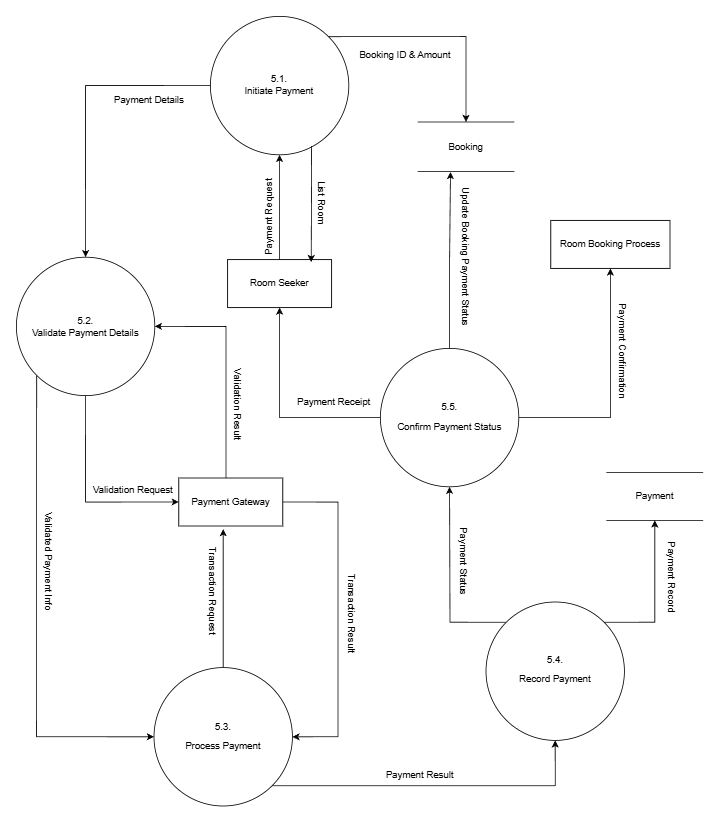

The diagram above was exported from draw.io. Its source (the exported page's mxGraphModel, read from the mxfile embedded in the PNG):
<mxGraphModel dx="224" dy="1225" grid="0" gridSize="10" guides="1" tooltips="1" connect="1" arrows="1" fold="1" page="1" pageScale="1" pageWidth="850" pageHeight="1100" math="0" shadow="0">
  <root>
    <mxCell id="0" />
    <mxCell id="1" parent="0" />
    <mxCell id="8uJjiJHA7CEi0YBrTpaJ-12" edge="1" parent="1" source="eqnTGyaQDWwxTv0ZuEx6-1" style="edgeStyle=orthogonalEdgeStyle;rounded=0;orthogonalLoop=1;jettySize=auto;html=1;entryX=1;entryY=0.5;entryDx=0;entryDy=0;fontStyle=0" target="eqnTGyaQDWwxTv0ZuEx6-13">
      <mxGeometry relative="1" as="geometry">
        <Array as="points">
          <mxPoint x="1380" y="1072" />
        </Array>
      </mxGeometry>
    </mxCell>
    <mxCell id="8uJjiJHA7CEi0YBrTpaJ-20" edge="1" parent="1" source="eqnTGyaQDWwxTv0ZuEx6-1" style="edgeStyle=orthogonalEdgeStyle;rounded=0;orthogonalLoop=1;jettySize=auto;html=1;exitX=1;exitY=0.5;exitDx=0;exitDy=0;entryX=1;entryY=0.5;entryDx=0;entryDy=0;fontStyle=0" target="eqnTGyaQDWwxTv0ZuEx6-15">
      <mxGeometry relative="1" as="geometry">
        <Array as="points">
          <mxPoint x="1520" y="1292" />
          <mxPoint x="1520" y="1585" />
        </Array>
      </mxGeometry>
    </mxCell>
    <mxCell id="eqnTGyaQDWwxTv0ZuEx6-1" parent="1" style="rounded=0;whiteSpace=wrap;html=1;fontStyle=0" value="Payment Gateway" vertex="1">
      <mxGeometry height="60" width="130" x="1321" y="1262" as="geometry" />
    </mxCell>
    <mxCell id="eqnTGyaQDWwxTv0ZuEx6-2" parent="1" style="rounded=0;whiteSpace=wrap;html=1;fontStyle=0" value="Room Booking Process" vertex="1">
      <mxGeometry height="60" width="149" x="1786" y="940" as="geometry" />
    </mxCell>
    <mxCell id="eqnTGyaQDWwxTv0ZuEx6-4" parent="1" style="shape=partialRectangle;whiteSpace=wrap;html=1;left=0;right=0;fillColor=none;fontStyle=0" value="Booking" vertex="1">
      <mxGeometry height="62" width="120" x="1620" y="817" as="geometry" />
    </mxCell>
    <mxCell id="eqnTGyaQDWwxTv0ZuEx6-5" parent="1" style="shape=partialRectangle;whiteSpace=wrap;html=1;left=0;right=0;fillColor=none;fontStyle=0" value="Payment" vertex="1">
      <mxGeometry height="60" width="120" x="1856" y="1255" as="geometry" />
    </mxCell>
    <mxCell id="eqnTGyaQDWwxTv0ZuEx6-6" edge="1" parent="1" source="eqnTGyaQDWwxTv0ZuEx6-7" style="edgeStyle=orthogonalEdgeStyle;rounded=0;orthogonalLoop=1;jettySize=auto;html=1;exitX=1;exitY=0;exitDx=0;exitDy=0;entryX=0.5;entryY=0;entryDx=0;entryDy=0;fontStyle=0" target="eqnTGyaQDWwxTv0ZuEx6-4">
      <mxGeometry relative="1" as="geometry" />
    </mxCell>
    <mxCell id="8uJjiJHA7CEi0YBrTpaJ-7" edge="1" parent="1" source="eqnTGyaQDWwxTv0ZuEx6-7" style="edgeStyle=orthogonalEdgeStyle;rounded=0;orthogonalLoop=1;jettySize=auto;html=1;exitX=0;exitY=0.5;exitDx=0;exitDy=0;entryX=0.5;entryY=0;entryDx=0;entryDy=0;fontStyle=0" target="eqnTGyaQDWwxTv0ZuEx6-13">
      <mxGeometry relative="1" as="geometry" />
    </mxCell>
    <mxCell id="eqnTGyaQDWwxTv0ZuEx6-7" parent="1" style="ellipse;whiteSpace=wrap;html=1;aspect=fixed;fontStyle=0" value="5.1.&lt;div&gt;Initiate Payment&lt;/div&gt;" vertex="1">
      <mxGeometry height="173" width="173" x="1360.5" y="685" as="geometry" />
    </mxCell>
    <mxCell id="eqnTGyaQDWwxTv0ZuEx6-8" edge="1" parent="1" source="eqnTGyaQDWwxTv0ZuEx6-10" style="edgeStyle=orthogonalEdgeStyle;rounded=0;orthogonalLoop=1;jettySize=auto;html=1;fontStyle=0" target="eqnTGyaQDWwxTv0ZuEx6-7">
      <mxGeometry relative="1" as="geometry" />
    </mxCell>
    <mxCell id="eqnTGyaQDWwxTv0ZuEx6-10" parent="1" style="rounded=0;whiteSpace=wrap;html=1;fontStyle=0" value="Room Seeker" vertex="1">
      <mxGeometry height="60" width="130" x="1382" y="989" as="geometry" />
    </mxCell>
    <mxCell id="8uJjiJHA7CEi0YBrTpaJ-9" edge="1" parent="1" source="eqnTGyaQDWwxTv0ZuEx6-13" style="edgeStyle=orthogonalEdgeStyle;rounded=0;orthogonalLoop=1;jettySize=auto;html=1;exitX=0.5;exitY=1;exitDx=0;exitDy=0;entryX=0;entryY=0.5;entryDx=0;entryDy=0;fontStyle=0" target="eqnTGyaQDWwxTv0ZuEx6-1">
      <mxGeometry relative="1" as="geometry" />
    </mxCell>
    <mxCell id="8uJjiJHA7CEi0YBrTpaJ-14" edge="1" parent="1" source="eqnTGyaQDWwxTv0ZuEx6-13" style="edgeStyle=orthogonalEdgeStyle;rounded=0;orthogonalLoop=1;jettySize=auto;html=1;exitX=0;exitY=1;exitDx=0;exitDy=0;entryX=0;entryY=0.5;entryDx=0;entryDy=0;fontStyle=0" target="eqnTGyaQDWwxTv0ZuEx6-15">
      <mxGeometry relative="1" as="geometry" />
    </mxCell>
    <mxCell id="eqnTGyaQDWwxTv0ZuEx6-13" parent="1" style="ellipse;whiteSpace=wrap;html=1;aspect=fixed;fontStyle=0" value="5.2.&lt;div&gt;Validate Payment Details&lt;/div&gt;" vertex="1">
      <mxGeometry height="173" width="173" x="1118" y="986" as="geometry" />
    </mxCell>
    <mxCell id="8uJjiJHA7CEi0YBrTpaJ-17" edge="1" parent="1" source="eqnTGyaQDWwxTv0ZuEx6-15" style="edgeStyle=orthogonalEdgeStyle;rounded=0;orthogonalLoop=1;jettySize=auto;html=1;fontStyle=0">
      <mxGeometry relative="1" as="geometry">
        <mxPoint x="1376.5000000000002" y="1325.8571428571431" as="targetPoint" />
      </mxGeometry>
    </mxCell>
    <mxCell id="8uJjiJHA7CEi0YBrTpaJ-22" edge="1" parent="1" source="eqnTGyaQDWwxTv0ZuEx6-15" style="edgeStyle=orthogonalEdgeStyle;rounded=0;orthogonalLoop=1;jettySize=auto;html=1;exitX=1;exitY=1;exitDx=0;exitDy=0;entryX=0.5;entryY=1;entryDx=0;entryDy=0;fontStyle=0" target="eqnTGyaQDWwxTv0ZuEx6-16">
      <mxGeometry relative="1" as="geometry" />
    </mxCell>
    <mxCell id="eqnTGyaQDWwxTv0ZuEx6-15" parent="1" style="ellipse;whiteSpace=wrap;html=1;aspect=fixed;fontStyle=0" value="5.3.&lt;div&gt;&lt;table&gt;&lt;tbody&gt;&lt;tr&gt;&lt;td data-start=&quot;896&quot; data-end=&quot;902&quot; data-col-size=&quot;sm&quot;&gt;&lt;/td&gt;&lt;/tr&gt;&lt;/tbody&gt;&lt;/table&gt;&lt;table&gt;&lt;tbody&gt;&lt;tr&gt;&lt;td data-col-size=&quot;sm&quot; data-start=&quot;902&quot; data-end=&quot;921&quot;&gt;Process Payment&lt;/td&gt;&lt;/tr&gt;&lt;/tbody&gt;&lt;/table&gt;&lt;/div&gt;" vertex="1">
      <mxGeometry height="173" width="173" x="1290" y="1499" as="geometry" />
    </mxCell>
    <mxCell id="8uJjiJHA7CEi0YBrTpaJ-24" edge="1" parent="1" source="eqnTGyaQDWwxTv0ZuEx6-16" style="edgeStyle=orthogonalEdgeStyle;rounded=0;orthogonalLoop=1;jettySize=auto;html=1;exitX=1;exitY=0;exitDx=0;exitDy=0;" target="eqnTGyaQDWwxTv0ZuEx6-5">
      <mxGeometry relative="1" as="geometry">
        <Array as="points">
          <mxPoint x="1916" y="1442" />
        </Array>
      </mxGeometry>
    </mxCell>
    <mxCell id="8uJjiJHA7CEi0YBrTpaJ-26" edge="1" parent="1" source="eqnTGyaQDWwxTv0ZuEx6-16" style="edgeStyle=orthogonalEdgeStyle;rounded=0;orthogonalLoop=1;jettySize=auto;html=1;exitX=0;exitY=0;exitDx=0;exitDy=0;" target="eqnTGyaQDWwxTv0ZuEx6-18">
      <mxGeometry relative="1" as="geometry">
        <Array as="points">
          <mxPoint x="1660" y="1442" />
        </Array>
      </mxGeometry>
    </mxCell>
    <mxCell id="eqnTGyaQDWwxTv0ZuEx6-16" parent="1" style="ellipse;whiteSpace=wrap;html=1;aspect=fixed;fontStyle=0" value="5.4.&lt;div&gt;&lt;table&gt;&lt;tbody&gt;&lt;tr&gt;&lt;td data-start=&quot;922&quot; data-end=&quot;928&quot; data-col-size=&quot;sm&quot;&gt;&lt;/td&gt;&lt;/tr&gt;&lt;/tbody&gt;&lt;/table&gt;&lt;table&gt;&lt;tbody&gt;&lt;tr&gt;&lt;td data-col-size=&quot;sm&quot; data-start=&quot;928&quot; data-end=&quot;946&quot;&gt;Record Payment&lt;/td&gt;&lt;/tr&gt;&lt;/tbody&gt;&lt;/table&gt;&lt;/div&gt;" vertex="1">
      <mxGeometry height="173" width="173" x="1705" y="1417" as="geometry" />
    </mxCell>
    <mxCell id="8uJjiJHA7CEi0YBrTpaJ-30" edge="1" parent="1" source="eqnTGyaQDWwxTv0ZuEx6-18" style="edgeStyle=orthogonalEdgeStyle;rounded=0;orthogonalLoop=1;jettySize=auto;html=1;exitX=1;exitY=0.5;exitDx=0;exitDy=0;entryX=0.5;entryY=1;entryDx=0;entryDy=0;" target="eqnTGyaQDWwxTv0ZuEx6-2">
      <mxGeometry relative="1" as="geometry" />
    </mxCell>
    <mxCell id="8uJjiJHA7CEi0YBrTpaJ-32" edge="1" parent="1" source="eqnTGyaQDWwxTv0ZuEx6-18" style="edgeStyle=orthogonalEdgeStyle;rounded=0;orthogonalLoop=1;jettySize=auto;html=1;exitX=0;exitY=0.5;exitDx=0;exitDy=0;entryX=0.5;entryY=1;entryDx=0;entryDy=0;" target="eqnTGyaQDWwxTv0ZuEx6-10">
      <mxGeometry relative="1" as="geometry" />
    </mxCell>
    <mxCell id="eqnTGyaQDWwxTv0ZuEx6-18" parent="1" style="ellipse;whiteSpace=wrap;html=1;aspect=fixed;fontStyle=0" value="5.5.&lt;div&gt;&lt;table&gt;&lt;tbody&gt;&lt;tr&gt;&lt;td data-start=&quot;947&quot; data-end=&quot;953&quot; data-col-size=&quot;sm&quot;&gt;&lt;/td&gt;&lt;/tr&gt;&lt;/tbody&gt;&lt;/table&gt;&lt;table&gt;&lt;tbody&gt;&lt;tr&gt;&lt;td data-col-size=&quot;sm&quot; data-start=&quot;953&quot; data-end=&quot;979&quot;&gt;Confirm Payment Status&lt;/td&gt;&lt;/tr&gt;&lt;/tbody&gt;&lt;/table&gt;&lt;/div&gt;" vertex="1">
      <mxGeometry height="173" width="173" x="1573" y="1100" as="geometry" />
    </mxCell>
    <mxCell id="eqnTGyaQDWwxTv0ZuEx6-19" parent="1" style="text;html=1;whiteSpace=wrap;strokeColor=none;fillColor=none;align=center;verticalAlign=middle;rounded=0;rotation=270;fontStyle=0" value="&lt;span data-start=&quot;1077&quot; data-end=&quot;1096&quot;&gt;Payment Request&lt;/span&gt;" vertex="1">
      <mxGeometry height="30" width="163" x="1353" y="921" as="geometry" />
    </mxCell>
    <mxCell id="eqnTGyaQDWwxTv0ZuEx6-21" parent="1" style="text;html=1;whiteSpace=wrap;strokeColor=none;fillColor=none;align=center;verticalAlign=middle;rounded=0;rotation=90;fontStyle=0" value=" List Room" vertex="1">
      <mxGeometry height="30" width="132" x="1433" y="903" as="geometry" />
    </mxCell>
    <mxCell id="eqnTGyaQDWwxTv0ZuEx6-22" edge="1" parent="1" style="edgeStyle=orthogonalEdgeStyle;rounded=0;orthogonalLoop=1;jettySize=auto;html=1;entryX=0.804;entryY=0.052;entryDx=0;entryDy=0;entryPerimeter=0;fontStyle=0" target="eqnTGyaQDWwxTv0ZuEx6-10">
      <mxGeometry relative="1" as="geometry">
        <Array as="points">
          <mxPoint x="1487" y="847" />
        </Array>
        <mxPoint x="1487" y="847" as="sourcePoint" />
      </mxGeometry>
    </mxCell>
    <mxCell id="8uJjiJHA7CEi0YBrTpaJ-6" parent="1" style="text;html=1;whiteSpace=wrap;strokeColor=none;fillColor=none;align=center;verticalAlign=middle;rounded=0;fontStyle=0" value="&lt;span data-start=&quot;1139&quot; data-end=&quot;1162&quot;&gt;Booking ID &amp;amp; Amount&lt;/span&gt;" vertex="1">
      <mxGeometry height="30" width="140" x="1533.5" y="718" as="geometry" />
    </mxCell>
    <mxCell id="8uJjiJHA7CEi0YBrTpaJ-8" parent="1" style="text;html=1;whiteSpace=wrap;strokeColor=none;fillColor=none;align=center;verticalAlign=middle;rounded=0;fontStyle=0" value="Payment Details" vertex="1">
      <mxGeometry height="30" width="100" x="1234" y="775" as="geometry" />
    </mxCell>
    <mxCell id="8uJjiJHA7CEi0YBrTpaJ-10" parent="1" style="text;html=1;whiteSpace=wrap;strokeColor=none;fillColor=none;align=center;verticalAlign=middle;rounded=0;fontStyle=0" value="Validation Request" vertex="1">
      <mxGeometry height="30" width="106" x="1211" y="1262" as="geometry" />
    </mxCell>
    <mxCell id="8uJjiJHA7CEi0YBrTpaJ-13" parent="1" style="text;html=1;whiteSpace=wrap;strokeColor=none;fillColor=none;align=center;verticalAlign=middle;rounded=0;rotation=90;fontStyle=0" value="Validation Result" vertex="1">
      <mxGeometry height="30" width="106" x="1342" y="1155" as="geometry" />
    </mxCell>
    <mxCell id="8uJjiJHA7CEi0YBrTpaJ-15" parent="1" style="text;html=1;whiteSpace=wrap;strokeColor=none;fillColor=none;align=center;verticalAlign=middle;rounded=0;rotation=90;fontStyle=0" value="Validated Payment Info" vertex="1">
      <mxGeometry height="30" width="137" x="1090" y="1351" as="geometry" />
    </mxCell>
    <mxCell id="8uJjiJHA7CEi0YBrTpaJ-18" parent="1" style="text;html=1;whiteSpace=wrap;strokeColor=none;fillColor=none;align=center;verticalAlign=middle;rounded=0;rotation=90;fontStyle=0" value="Transaction Request" vertex="1">
      <mxGeometry height="30" width="131" x="1298" y="1388" as="geometry" />
    </mxCell>
    <mxCell id="8uJjiJHA7CEi0YBrTpaJ-21" parent="1" style="text;html=1;whiteSpace=wrap;strokeColor=none;fillColor=none;align=center;verticalAlign=middle;rounded=0;rotation=90;fontStyle=0" value="Transaction Result" vertex="1">
      <mxGeometry height="30" width="147" x="1463" y="1416" as="geometry" />
    </mxCell>
    <mxCell id="8uJjiJHA7CEi0YBrTpaJ-23" parent="1" style="text;html=1;whiteSpace=wrap;strokeColor=none;fillColor=none;align=center;verticalAlign=middle;rounded=0;fontStyle=0" value="&lt;span data-start=&quot;1731&quot; data-end=&quot;1749&quot;&gt;Payment Result&lt;/span&gt;" vertex="1">
      <mxGeometry height="30" width="99" x="1573" y="1618" as="geometry" />
    </mxCell>
    <mxCell id="8uJjiJHA7CEi0YBrTpaJ-25" parent="1" style="text;html=1;whiteSpace=wrap;strokeColor=none;fillColor=none;align=center;verticalAlign=middle;rounded=0;rotation=90;" value="Payment Record" vertex="1">
      <mxGeometry height="30" width="106" x="1884" y="1371" as="geometry" />
    </mxCell>
    <mxCell id="8uJjiJHA7CEi0YBrTpaJ-27" parent="1" style="text;html=1;whiteSpace=wrap;strokeColor=none;fillColor=none;align=center;verticalAlign=middle;rounded=0;rotation=90;" value="Payment Status" vertex="1">
      <mxGeometry height="30" width="109" x="1623" y="1351" as="geometry" />
    </mxCell>
    <mxCell id="8uJjiJHA7CEi0YBrTpaJ-28" edge="1" parent="1" source="eqnTGyaQDWwxTv0ZuEx6-18" style="edgeStyle=orthogonalEdgeStyle;rounded=0;orthogonalLoop=1;jettySize=auto;html=1;entryX=0.338;entryY=1.01;entryDx=0;entryDy=0;entryPerimeter=0;" target="eqnTGyaQDWwxTv0ZuEx6-4">
      <mxGeometry relative="1" as="geometry" />
    </mxCell>
    <mxCell id="8uJjiJHA7CEi0YBrTpaJ-29" parent="1" style="text;html=1;whiteSpace=wrap;strokeColor=none;fillColor=none;align=center;verticalAlign=middle;rounded=0;rotation=90;" value="Update Booking Payment Status" vertex="1">
      <mxGeometry height="30" width="205" x="1577.5" y="970" as="geometry" />
    </mxCell>
    <mxCell id="8uJjiJHA7CEi0YBrTpaJ-31" parent="1" style="text;html=1;whiteSpace=wrap;strokeColor=none;fillColor=none;align=center;verticalAlign=middle;rounded=0;rotation=90;" value="&lt;span data-start=&quot;2030&quot; data-end=&quot;2054&quot;&gt;Payment Confirmation&lt;/span&gt;" vertex="1">
      <mxGeometry height="30" width="140" x="1806" y="1088" as="geometry" />
    </mxCell>
    <mxCell id="8uJjiJHA7CEi0YBrTpaJ-33" parent="1" style="text;html=1;whiteSpace=wrap;strokeColor=none;fillColor=none;align=center;verticalAlign=middle;rounded=0;" value="Payment Receipt" vertex="1">
      <mxGeometry height="30" width="100" x="1465" y="1152" as="geometry" />
    </mxCell>
  </root>
</mxGraphModel>